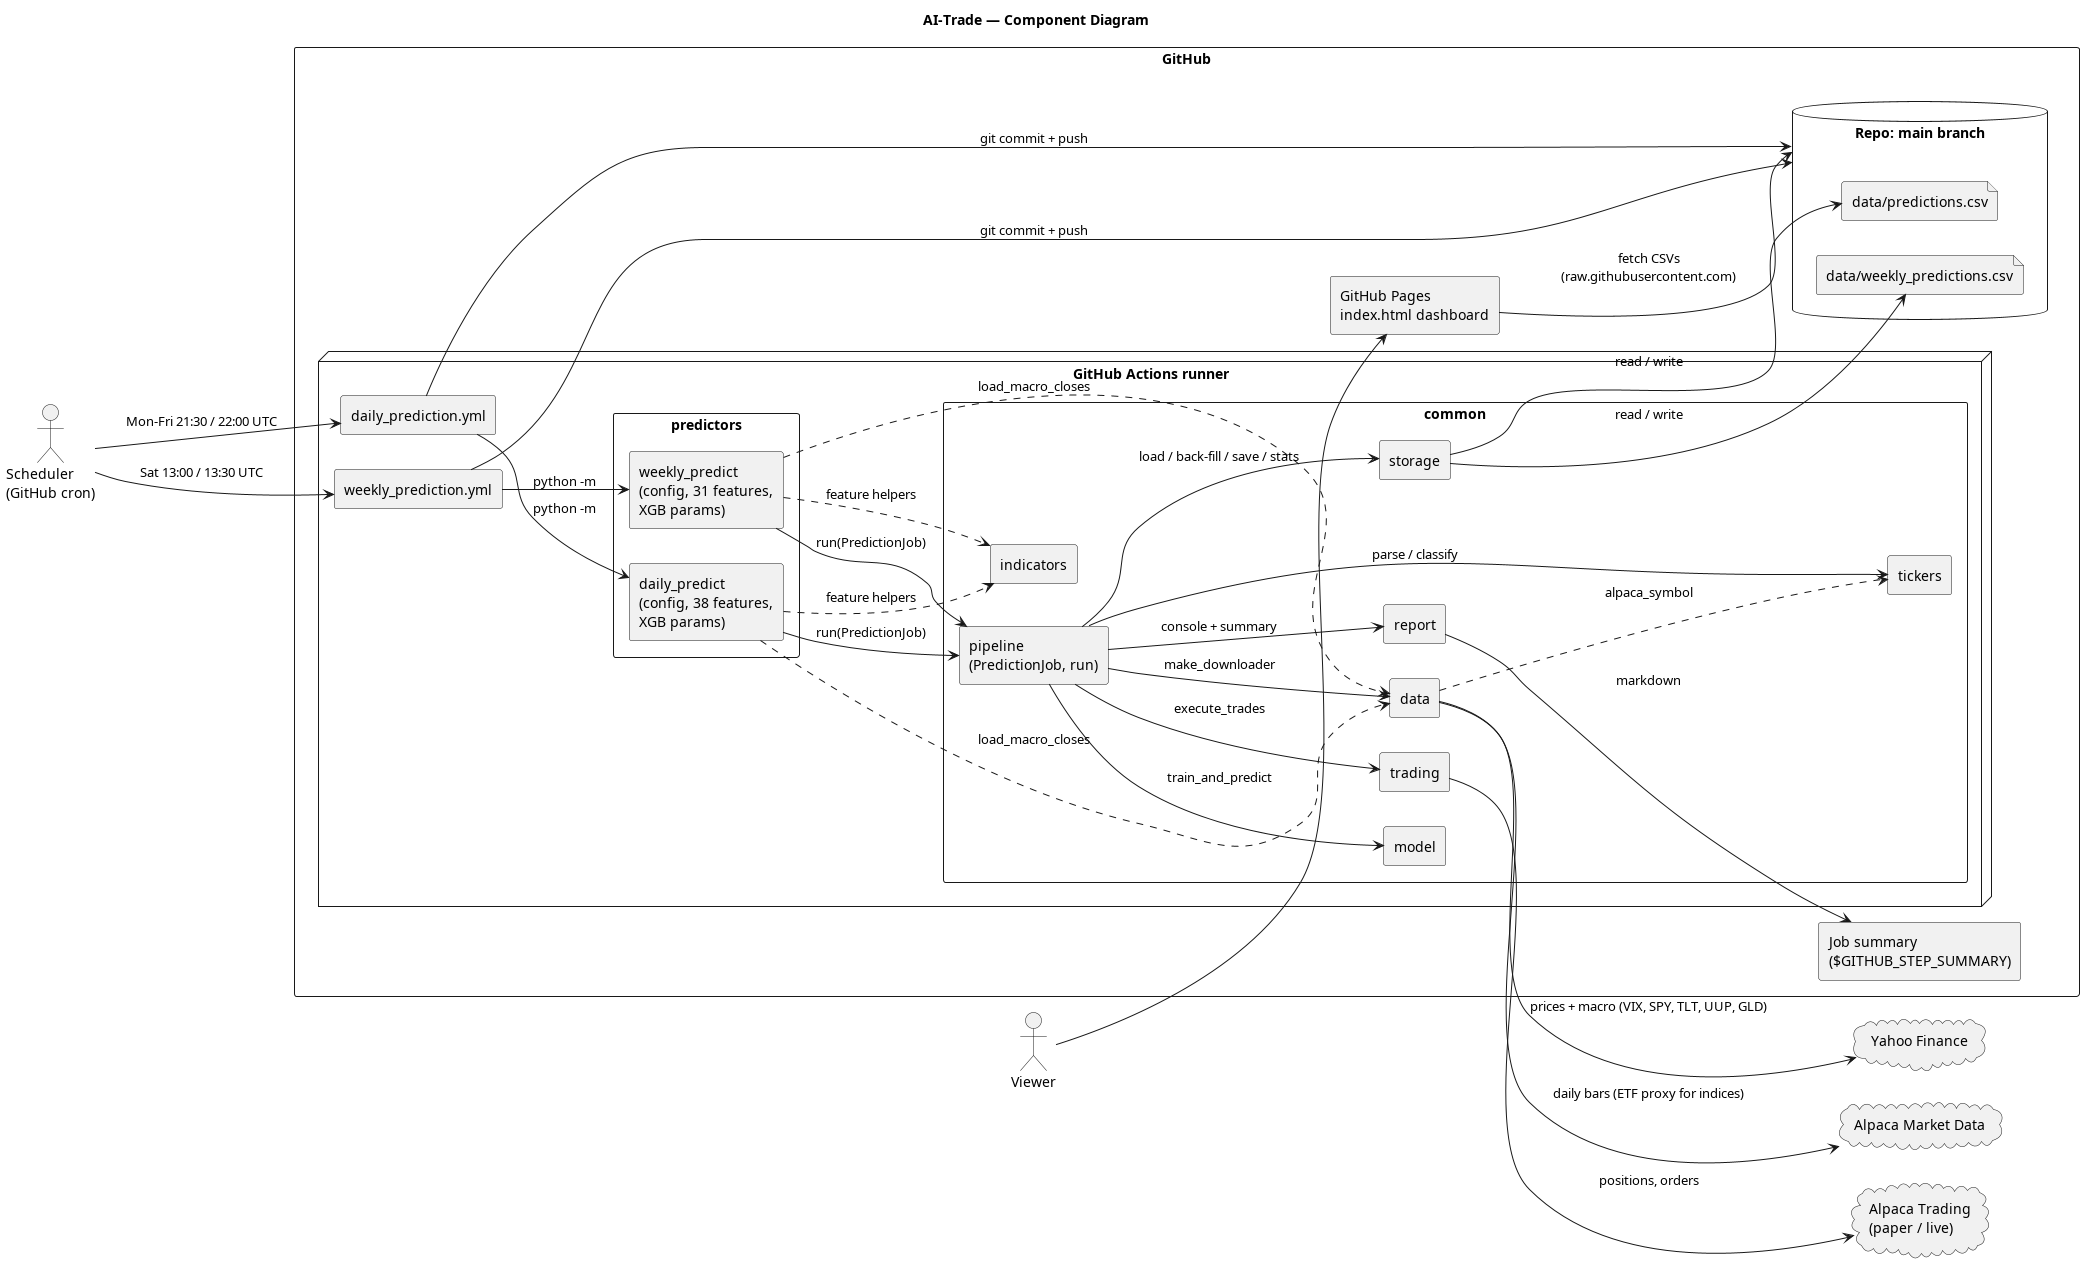

The diagram above was rendered by PlantUML. Its source (embedded in the PNG):
@startuml components
title AI-Trade — Component Diagram

skinparam componentStyle rectangle
skinparam shadowing false
skinparam packageStyle rectangle
left to right direction

actor "Scheduler\n(GitHub cron)" as cron
actor "Viewer" as viewer

package "GitHub" {
  node "GitHub Actions runner" {
    component "daily_prediction.yml" as wf_daily
    component "weekly_prediction.yml" as wf_weekly

    package "predictors" {
      component "daily_predict\n(config, 38 features,\nXGB params)" as daily
      component "weekly_predict\n(config, 31 features,\nXGB params)" as weekly
    }

    package "common" {
      component "pipeline\n(PredictionJob, run)" as pipeline
      component "tickers" as tickers
      component "data" as data
      component "indicators" as indicators
      component "model" as model
      component "storage" as storage
      component "report" as report
      component "trading" as trading
    }
  }

  database "Repo: main branch" as repo {
    file "data/predictions.csv" as csv_daily
    file "data/weekly_predictions.csv" as csv_weekly
  }

  component "Job summary\n($GITHUB_STEP_SUMMARY)" as summary
  component "GitHub Pages\nindex.html dashboard" as dashboard
}

cloud "Yahoo Finance" as yahoo
cloud "Alpaca Market Data" as alpaca_data
cloud "Alpaca Trading\n(paper / live)" as alpaca_trade

' Triggers
cron --> wf_daily : Mon-Fri 21:30 / 22:00 UTC
cron --> wf_weekly : Sat 13:00 / 13:30 UTC
wf_daily --> daily : python -m
wf_weekly --> weekly : python -m

' Predictors use shared code
daily --> pipeline : run(PredictionJob)
weekly --> pipeline : run(PredictionJob)
daily ..> indicators : feature helpers
weekly ..> indicators : feature helpers
daily ..> data : load_macro_closes
weekly ..> data : load_macro_closes

' Pipeline orchestration
pipeline --> tickers : parse / classify
pipeline --> data : make_downloader
pipeline --> model : train_and_predict
pipeline --> storage : load / back-fill / save / stats
pipeline --> report : console + summary
pipeline --> trading : execute_trades
data ..> tickers : alpaca_symbol

' External systems
data --> yahoo : prices + macro (VIX, SPY, TLT, UUP, GLD)
data --> alpaca_data : daily bars (ETF proxy for indices)
trading --> alpaca_trade : positions, orders
report --> summary : markdown

' Persistence
storage --> csv_daily : read / write
storage --> csv_weekly : read / write
wf_daily --> repo : git commit + push
wf_weekly --> repo : git commit + push

' Dashboard
viewer --> dashboard
dashboard --> repo : fetch CSVs\n(raw.githubusercontent.com)

@enduml